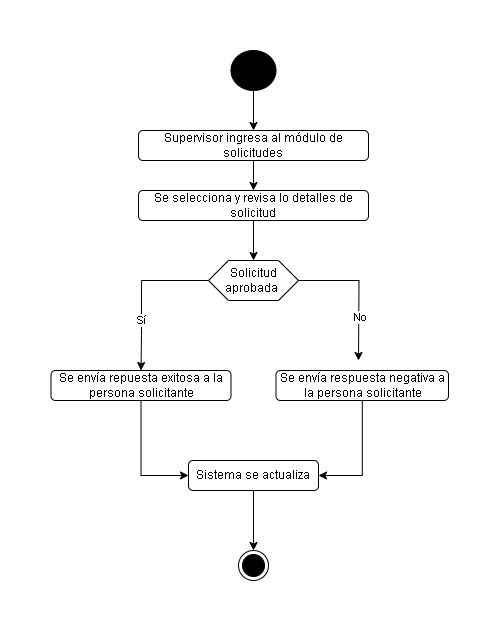

The diagram above was exported from draw.io. Its source (the exported page's mxGraphModel, read from the mxfile embedded in the PNG):
<mxGraphModel dx="1099" dy="515" grid="1" gridSize="10" guides="1" tooltips="1" connect="1" arrows="1" fold="1" page="1" pageScale="1" pageWidth="850" pageHeight="1100" background="none" math="0" shadow="0">
  <root>
    <mxCell id="0" />
    <mxCell id="1" parent="0" />
    <mxCell id="5dtL4_mkoU_Wbswj-mGm-21" style="edgeStyle=orthogonalEdgeStyle;rounded=0;orthogonalLoop=1;jettySize=auto;html=1;entryX=0.5;entryY=0;entryDx=0;entryDy=0;" edge="1" parent="1" source="5dtL4_mkoU_Wbswj-mGm-1" target="5dtL4_mkoU_Wbswj-mGm-2">
      <mxGeometry relative="1" as="geometry" />
    </mxCell>
    <mxCell id="5dtL4_mkoU_Wbswj-mGm-1" value="" style="ellipse;whiteSpace=wrap;html=1;fillColor=#000000;" vertex="1" parent="1">
      <mxGeometry x="372.5" y="60" width="45" height="40" as="geometry" />
    </mxCell>
    <mxCell id="5dtL4_mkoU_Wbswj-mGm-18" style="edgeStyle=orthogonalEdgeStyle;rounded=0;orthogonalLoop=1;jettySize=auto;html=1;entryX=0.5;entryY=0;entryDx=0;entryDy=0;" edge="1" parent="1" source="5dtL4_mkoU_Wbswj-mGm-2" target="5dtL4_mkoU_Wbswj-mGm-17">
      <mxGeometry relative="1" as="geometry" />
    </mxCell>
    <mxCell id="5dtL4_mkoU_Wbswj-mGm-2" value="Supervisor ingresa al módulo de solicitudes" style="rounded=1;whiteSpace=wrap;html=1;" vertex="1" parent="1">
      <mxGeometry x="280" y="140" width="230" height="30" as="geometry" />
    </mxCell>
    <mxCell id="5dtL4_mkoU_Wbswj-mGm-24" style="edgeStyle=orthogonalEdgeStyle;rounded=0;orthogonalLoop=1;jettySize=auto;html=1;entryX=0.5;entryY=0;entryDx=0;entryDy=0;" edge="1" parent="1" source="5dtL4_mkoU_Wbswj-mGm-17" target="5dtL4_mkoU_Wbswj-mGm-23">
      <mxGeometry relative="1" as="geometry" />
    </mxCell>
    <mxCell id="5dtL4_mkoU_Wbswj-mGm-17" value="Se selecciona y revisa lo detalles de s&lt;span style=&quot;background-color: initial;&quot;&gt;olicitud&lt;/span&gt;" style="rounded=1;whiteSpace=wrap;html=1;" vertex="1" parent="1">
      <mxGeometry x="280" y="200" width="230" height="30" as="geometry" />
    </mxCell>
    <mxCell id="5dtL4_mkoU_Wbswj-mGm-25" style="edgeStyle=orthogonalEdgeStyle;rounded=0;orthogonalLoop=1;jettySize=auto;html=1;" edge="1" parent="1" source="5dtL4_mkoU_Wbswj-mGm-23">
      <mxGeometry relative="1" as="geometry">
        <mxPoint x="500" y="370" as="targetPoint" />
      </mxGeometry>
    </mxCell>
    <mxCell id="5dtL4_mkoU_Wbswj-mGm-26" value="No" style="edgeLabel;html=1;align=center;verticalAlign=middle;resizable=0;points=[];" vertex="1" connectable="0" parent="5dtL4_mkoU_Wbswj-mGm-25">
      <mxGeometry x="0.3869" y="1" relative="1" as="geometry">
        <mxPoint as="offset" />
      </mxGeometry>
    </mxCell>
    <mxCell id="5dtL4_mkoU_Wbswj-mGm-47" style="edgeStyle=orthogonalEdgeStyle;rounded=0;orthogonalLoop=1;jettySize=auto;html=1;entryX=0.5;entryY=0;entryDx=0;entryDy=0;" edge="1" parent="1" source="5dtL4_mkoU_Wbswj-mGm-23" target="5dtL4_mkoU_Wbswj-mGm-29">
      <mxGeometry relative="1" as="geometry">
        <Array as="points">
          <mxPoint x="283" y="290" />
          <mxPoint x="283" y="345" />
        </Array>
      </mxGeometry>
    </mxCell>
    <mxCell id="5dtL4_mkoU_Wbswj-mGm-48" value="Sí" style="edgeLabel;html=1;align=center;verticalAlign=middle;resizable=0;points=[];" vertex="1" connectable="0" parent="5dtL4_mkoU_Wbswj-mGm-47">
      <mxGeometry x="0.3503" y="-1" relative="1" as="geometry">
        <mxPoint as="offset" />
      </mxGeometry>
    </mxCell>
    <mxCell id="5dtL4_mkoU_Wbswj-mGm-23" value="Solicitud aprobada&amp;nbsp;" style="shape=hexagon;perimeter=hexagonPerimeter2;whiteSpace=wrap;html=1;fixedSize=1;" vertex="1" parent="1">
      <mxGeometry x="350" y="270" width="90" height="40" as="geometry" />
    </mxCell>
    <mxCell id="5dtL4_mkoU_Wbswj-mGm-35" style="edgeStyle=orthogonalEdgeStyle;rounded=0;orthogonalLoop=1;jettySize=auto;html=1;entryX=0;entryY=0.5;entryDx=0;entryDy=0;" edge="1" parent="1" source="5dtL4_mkoU_Wbswj-mGm-29" target="5dtL4_mkoU_Wbswj-mGm-31">
      <mxGeometry relative="1" as="geometry" />
    </mxCell>
    <mxCell id="5dtL4_mkoU_Wbswj-mGm-29" value="Se envía repuesta exitosa a la persona solicitante" style="rounded=1;whiteSpace=wrap;html=1;" vertex="1" parent="1">
      <mxGeometry x="192.5" y="380" width="180" height="30" as="geometry" />
    </mxCell>
    <mxCell id="5dtL4_mkoU_Wbswj-mGm-37" style="edgeStyle=orthogonalEdgeStyle;rounded=0;orthogonalLoop=1;jettySize=auto;html=1;entryX=1;entryY=0.5;entryDx=0;entryDy=0;" edge="1" parent="1" source="5dtL4_mkoU_Wbswj-mGm-30" target="5dtL4_mkoU_Wbswj-mGm-31">
      <mxGeometry relative="1" as="geometry" />
    </mxCell>
    <mxCell id="5dtL4_mkoU_Wbswj-mGm-30" value="Se envía respuesta negativa a la persona solicitante" style="rounded=1;whiteSpace=wrap;html=1;" vertex="1" parent="1">
      <mxGeometry x="417.5" y="380" width="172.5" height="30" as="geometry" />
    </mxCell>
    <mxCell id="5dtL4_mkoU_Wbswj-mGm-38" style="edgeStyle=orthogonalEdgeStyle;rounded=0;orthogonalLoop=1;jettySize=auto;html=1;entryX=0.5;entryY=0;entryDx=0;entryDy=0;" edge="1" parent="1" source="5dtL4_mkoU_Wbswj-mGm-31" target="5dtL4_mkoU_Wbswj-mGm-39">
      <mxGeometry relative="1" as="geometry">
        <mxPoint x="395" y="550" as="targetPoint" />
      </mxGeometry>
    </mxCell>
    <mxCell id="5dtL4_mkoU_Wbswj-mGm-31" value="Sistema se actualiza" style="rounded=1;whiteSpace=wrap;html=1;" vertex="1" parent="1">
      <mxGeometry x="330" y="470" width="130" height="30" as="geometry" />
    </mxCell>
    <mxCell id="5dtL4_mkoU_Wbswj-mGm-39" value="" style="ellipse;html=1;shape=endState;fillColor=#000000;strokeColor=#000000;" vertex="1" parent="1">
      <mxGeometry x="380" y="560" width="30" height="30" as="geometry" />
    </mxCell>
  </root>
</mxGraphModel>